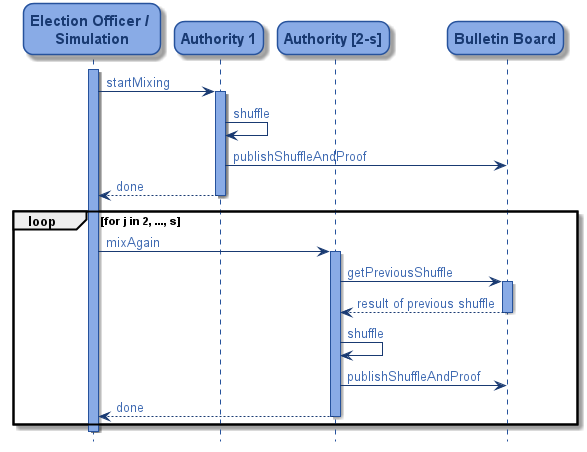

The diagram above was rendered by PlantUML. Its source (embedded in the PNG):
@startuml
skinparam roundcorner 20

skinparam sequence {
	ArrowColor #193A72
	ArrowFontColor #3F6AB2
	LifeLineBorderColor #26529C
	LifeLineBackgroundColor #89ABE6

	ParticipantBorderColor #26529C
	ParticipantBackgroundColor #89ABE6
	ParticipantFontName Trebuchet
	ParticipantFontSize 15
	ParticipantFontStyle bold
	ParticipantFontColor #193A72

	GroupingFontColor #3F6AB2
	GroupingHeaderFontColor #3F6AB2
	DividerFontColor #3F6AB2
}
hide footbox
participant "Election Officer / \nSimulation" as eo
participant "Authority 1" as auth1
participant "Authority [2-s]" as auth2
participant "Bulletin Board" as bb

activate eo
eo -> auth1 : startMixing
activate auth1
auth1 -> auth1 : shuffle
auth1 -> bb : publishShuffleAndProof
auth1 --> eo : done
deactivate auth1

loop for j in 2, ..., s
    eo -> auth2 : mixAgain
    activate auth2
    auth2 -> bb : getPreviousShuffle
    activate bb
    bb --> auth2 : result of previous shuffle
    deactivate bb
    auth2 -> auth2 : shuffle
    auth2 -> bb : publishShuffleAndProof
    auth2 --> eo : done
    deactivate auth2
end
deactivate eo
@enduml